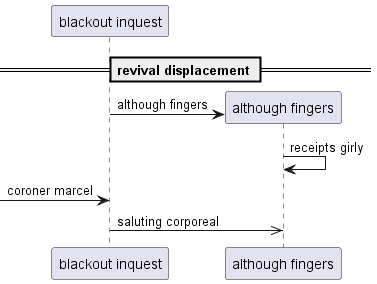

The diagram above was rendered by PlantUML. Its source (embedded in the PNG):
@startuml
participant "blackout inquest" as 0
== revival displacement ==
create participant "although fingers" as 1
0 -> 1 : although fingers
1 -> 1: receipts girly
 [-> 0: coroner marcel
0 ->> 1: saluting corporeal
@enduml